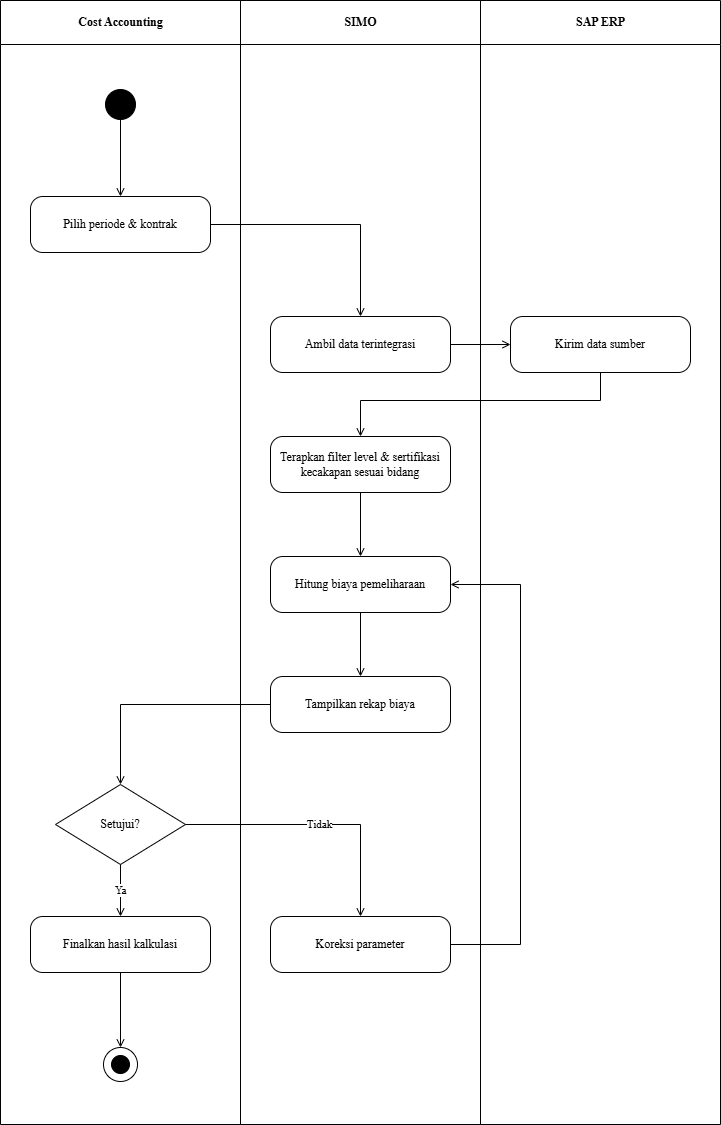

The diagram above was exported from draw.io. Its source (the exported page's mxGraphModel, read from the mxfile embedded in the PNG):
<mxGraphModel dx="642" dy="584" grid="1" gridSize="10" guides="1" tooltips="1" connect="1" arrows="1" fold="1" page="1" pageScale="1" pageWidth="850" pageHeight="1100" math="0" shadow="0">
  <root>
    <mxCell id="0" />
    <mxCell id="1" parent="0" />
    <mxCell id="2" value="Cost Accounting" style="swimlane;horizontal=1;startSize=44;html=1;fillColor=none;strokeColor=#000000;fontStyle=1;align=center;verticalAlign=middle;fontFamily=Times New Roman;" parent="1" vertex="1">
      <mxGeometry width="240" height="1124" as="geometry" />
    </mxCell>
    <mxCell id="3" value="SIMO" style="swimlane;horizontal=1;startSize=44;html=1;fillColor=none;strokeColor=#000000;fontStyle=1;align=center;verticalAlign=middle;fontFamily=Times New Roman;" parent="1" vertex="1">
      <mxGeometry x="240" width="240" height="1124" as="geometry" />
    </mxCell>
    <mxCell id="4" value="SAP ERP" style="swimlane;horizontal=1;startSize=44;html=1;fillColor=none;strokeColor=#000000;fontStyle=1;align=center;verticalAlign=middle;fontFamily=Times New Roman;" parent="1" vertex="1">
      <mxGeometry x="480" width="240" height="1124" as="geometry" />
    </mxCell>
    <mxCell id="5" value="" style="ellipse;fillColor=#000000;strokeColor=#000000;" parent="1" vertex="1">
      <mxGeometry x="105" y="89" width="30" height="30" as="geometry" />
    </mxCell>
    <mxCell id="6" value="Pilih periode &amp; kontrak" style="rounded=1;whiteSpace=wrap;html=1;arcSize=22;fillColor=#ffffff;strokeColor=#000000;fontFamily=Times New Roman;" parent="1" vertex="1">
      <mxGeometry x="30" y="196" width="180" height="56" as="geometry" />
    </mxCell>
    <mxCell id="7" value="Ambil data terintegrasi" style="rounded=1;whiteSpace=wrap;html=1;arcSize=22;fillColor=#ffffff;strokeColor=#000000;fontFamily=Times New Roman;" parent="1" vertex="1">
      <mxGeometry x="270" y="316" width="180" height="56" as="geometry" />
    </mxCell>
    <mxCell id="8" value="Kirim data sumber" style="rounded=1;whiteSpace=wrap;html=1;arcSize=22;fillColor=#ffffff;strokeColor=#000000;fontFamily=Times New Roman;" parent="1" vertex="1">
      <mxGeometry x="510" y="316" width="180" height="56" as="geometry" />
    </mxCell>
    <mxCell id="9" value="Terapkan filter level &amp; sertifikasi kecakapan sesuai bidang" style="rounded=1;whiteSpace=wrap;html=1;arcSize=22;fillColor=#ffffff;strokeColor=#000000;fontFamily=Times New Roman;" parent="1" vertex="1">
      <mxGeometry x="270" y="436" width="180" height="56" as="geometry" />
    </mxCell>
    <mxCell id="10" value="Hitung biaya pemeliharaan" style="rounded=1;whiteSpace=wrap;html=1;arcSize=22;fillColor=#ffffff;strokeColor=#000000;fontFamily=Times New Roman;" parent="1" vertex="1">
      <mxGeometry x="270" y="556" width="180" height="56" as="geometry" />
    </mxCell>
    <mxCell id="11" value="Tampilkan rekap biaya" style="rounded=1;whiteSpace=wrap;html=1;arcSize=22;fillColor=#ffffff;strokeColor=#000000;fontFamily=Times New Roman;" parent="1" vertex="1">
      <mxGeometry x="270" y="676" width="180" height="56" as="geometry" />
    </mxCell>
    <mxCell id="12" value="Setujui?" style="rhombus;whiteSpace=wrap;html=1;fillColor=#ffffff;strokeColor=#000000;fontFamily=Times New Roman;" parent="1" vertex="1">
      <mxGeometry x="55" y="784" width="130" height="80" as="geometry" />
    </mxCell>
    <mxCell id="13" value="Finalkan hasil kalkulasi" style="rounded=1;whiteSpace=wrap;html=1;arcSize=22;fillColor=#ffffff;strokeColor=#000000;fontFamily=Times New Roman;" parent="1" vertex="1">
      <mxGeometry x="30" y="916" width="180" height="56" as="geometry" />
    </mxCell>
    <mxCell id="14" value="Koreksi parameter" style="rounded=1;whiteSpace=wrap;html=1;arcSize=22;fillColor=#ffffff;strokeColor=#000000;fontFamily=Times New Roman;" parent="1" vertex="1">
      <mxGeometry x="270" y="916" width="180" height="56" as="geometry" />
    </mxCell>
    <mxCell id="15" value="" style="ellipse;fillColor=none;strokeColor=#000000;" parent="1" vertex="1">
      <mxGeometry x="103" y="1047" width="34" height="34" as="geometry" />
    </mxCell>
    <mxCell id="16" value="" style="ellipse;fillColor=#000000;strokeColor=#000000;" parent="1" vertex="1">
      <mxGeometry x="111" y="1055" width="18" height="18" as="geometry" />
    </mxCell>
    <mxCell id="17" value="" style="edgeStyle=orthogonalEdgeStyle;rounded=0;html=1;endArrow=open;jettySize=auto;orthogonalLoop=1;fontFamily=Times New Roman;" parent="1" source="5" target="6" edge="1">
      <mxGeometry relative="1" as="geometry" />
    </mxCell>
    <mxCell id="18" value="" style="edgeStyle=orthogonalEdgeStyle;rounded=0;html=1;endArrow=open;jettySize=auto;orthogonalLoop=1;fontFamily=Times New Roman;" parent="1" source="6" target="7" edge="1">
      <mxGeometry relative="1" as="geometry" />
    </mxCell>
    <mxCell id="19" value="" style="edgeStyle=orthogonalEdgeStyle;rounded=0;html=1;endArrow=open;jettySize=auto;orthogonalLoop=1;fontFamily=Times New Roman;" parent="1" source="7" target="8" edge="1">
      <mxGeometry relative="1" as="geometry" />
    </mxCell>
    <mxCell id="20" value="" style="edgeStyle=orthogonalEdgeStyle;rounded=0;html=1;endArrow=open;jettySize=auto;orthogonalLoop=1;fontFamily=Times New Roman;" parent="1" source="8" target="9" edge="1">
      <mxGeometry relative="1" as="geometry">
        <Array as="points">
          <mxPoint x="600" y="400" />
          <mxPoint x="360" y="400" />
        </Array>
      </mxGeometry>
    </mxCell>
    <mxCell id="21" value="" style="edgeStyle=orthogonalEdgeStyle;rounded=0;html=1;endArrow=open;jettySize=auto;orthogonalLoop=1;fontFamily=Times New Roman;" parent="1" source="9" target="10" edge="1">
      <mxGeometry relative="1" as="geometry" />
    </mxCell>
    <mxCell id="22" value="" style="edgeStyle=orthogonalEdgeStyle;rounded=0;html=1;endArrow=open;jettySize=auto;orthogonalLoop=1;fontFamily=Times New Roman;" parent="1" source="10" target="11" edge="1">
      <mxGeometry relative="1" as="geometry" />
    </mxCell>
    <mxCell id="23" value="" style="edgeStyle=orthogonalEdgeStyle;rounded=0;html=1;endArrow=open;jettySize=auto;orthogonalLoop=1;fontFamily=Times New Roman;" parent="1" source="11" target="12" edge="1">
      <mxGeometry relative="1" as="geometry" />
    </mxCell>
    <mxCell id="24" value="Ya" style="edgeStyle=orthogonalEdgeStyle;rounded=0;html=1;endArrow=open;jettySize=auto;orthogonalLoop=1;fontFamily=Times New Roman;" parent="1" source="12" target="13" edge="1">
      <mxGeometry relative="1" as="geometry" />
    </mxCell>
    <mxCell id="25" value="Tidak" style="edgeStyle=orthogonalEdgeStyle;rounded=0;html=1;endArrow=open;jettySize=auto;orthogonalLoop=1;fontFamily=Times New Roman;" parent="1" source="12" target="14" edge="1">
      <mxGeometry relative="1" as="geometry" />
    </mxCell>
    <mxCell id="26" value="" style="edgeStyle=orthogonalEdgeStyle;rounded=0;html=1;endArrow=open;jettySize=auto;orthogonalLoop=1;fontFamily=Times New Roman;" parent="1" source="14" target="10" edge="1">
      <mxGeometry relative="1" as="geometry">
        <Array as="points">
          <mxPoint x="520" y="944" />
          <mxPoint x="520" y="584" />
        </Array>
      </mxGeometry>
    </mxCell>
    <mxCell id="27" value="" style="edgeStyle=orthogonalEdgeStyle;rounded=0;html=1;endArrow=open;jettySize=auto;orthogonalLoop=1;fontFamily=Times New Roman;" parent="1" source="13" target="15" edge="1">
      <mxGeometry relative="1" as="geometry" />
    </mxCell>
  </root>
</mxGraphModel>